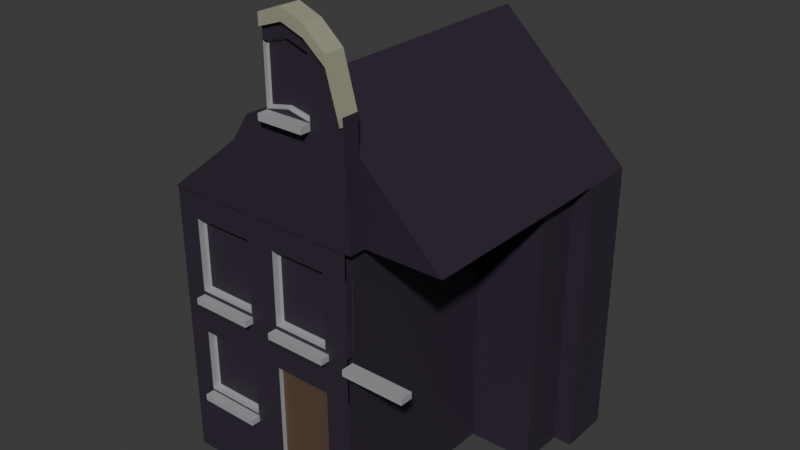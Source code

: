 # Source: Dutch_House_Ruin.blend  (saved by Blender 4.3.34; exported with 4.5.12 LTS)
import bpy
from mathutils import Matrix  # noqa: F401  (used for matrix-valued properties, if any)

bpy.ops.wm.read_factory_settings(use_empty=True)
scene = bpy.context.scene
scene.name = 'Scene'

# ---- collections
col_collection = bpy.data.collections.new('Collection'); scene.collection.children.link(col_collection)

# ---- materials (node trees are filled in below, after node groups)
mat_house = bpy.data.materials.new('House')
mat_ledges = bpy.data.materials.new('Ledges')
mat_door = bpy.data.materials.new('Door')
mat_roof = bpy.data.materials.new('roof')
mat_material_002 = bpy.data.materials.new('Material.002')

# ---- material node trees
mat_house.use_nodes = True; mat_house.node_tree.nodes.clear()
_N = mat_house.node_tree.nodes; _L = mat_house.node_tree.links
n0 = _N.new('ShaderNodeBsdfPrincipled'); n0.name = 'Principled BSDF'; n0.location = (10, 300)
n0.inputs[0].default_value = (0.0331, 0.02315, 0.03955, 1.0)
n1 = _N.new('ShaderNodeOutputMaterial'); n1.name = 'Material Output'; n1.location = (300, 300)
_L.new(n0.outputs[0], n1.inputs[0])
n1.is_active_output = True
mat_ledges.use_nodes = True; mat_ledges.node_tree.nodes.clear()
_N = mat_ledges.node_tree.nodes; _L = mat_ledges.node_tree.links
n0 = _N.new('ShaderNodeBsdfPrincipled'); n0.name = 'Principled BSDF'; n0.location = (10, 300)
n0.inputs[0].default_value = (0.352, 0.3555, 0.3663, 1.0)
n1 = _N.new('ShaderNodeOutputMaterial'); n1.name = 'Material Output'; n1.location = (300, 300)
_L.new(n0.outputs[0], n1.inputs[0])
n1.is_active_output = True
mat_door.use_nodes = True; mat_door.node_tree.nodes.clear()
_N = mat_door.node_tree.nodes; _L = mat_door.node_tree.links
n0 = _N.new('ShaderNodeBsdfPrincipled'); n0.name = 'Principled BSDF'; n0.location = (10, 300)
n0.inputs[0].default_value = (0.107, 0.0651, 0.04319, 1.0)
n1 = _N.new('ShaderNodeOutputMaterial'); n1.name = 'Material Output'; n1.location = (300, 300)
_L.new(n0.outputs[0], n1.inputs[0])
n1.is_active_output = True
mat_roof.use_nodes = True; mat_roof.node_tree.nodes.clear()
_N = mat_roof.node_tree.nodes; _L = mat_roof.node_tree.links
n0 = _N.new('ShaderNodeBsdfPrincipled'); n0.name = 'Principled BSDF'; n0.location = (10, 300)
n0.inputs[0].default_value = (0.03096, 0.02007, 0.03803, 1.0)
n1 = _N.new('ShaderNodeOutputMaterial'); n1.name = 'Material Output'; n1.location = (300, 300)
_L.new(n0.outputs[0], n1.inputs[0])
n1.is_active_output = True
mat_material_002.use_nodes = True; mat_material_002.node_tree.nodes.clear()
_N = mat_material_002.node_tree.nodes; _L = mat_material_002.node_tree.links
n0 = _N.new('ShaderNodeBsdfPrincipled'); n0.name = 'Principled BSDF'; n0.location = (10, 300)
n0.inputs[0].default_value = (0.3275, 0.3258, 0.231, 1.0)
n1 = _N.new('ShaderNodeOutputMaterial'); n1.name = 'Material Output'; n1.location = (300, 300)
_L.new(n0.outputs[0], n1.inputs[0])
n1.is_active_output = True

# ---- world
world_world = bpy.data.worlds.new('World'); scene.world = world_world
world_world.use_nodes = True; world_world.node_tree.nodes.clear()
_N = world_world.node_tree.nodes; _L = world_world.node_tree.links
n0 = _N.new('ShaderNodeOutputWorld'); n0.name = 'World Output'; n0.location = (300, 300)
n1 = _N.new('ShaderNodeBackground'); n1.name = 'Background'; n1.location = (10, 300)
n1.inputs[0].default_value = (0.05088, 0.05088, 0.05088, 1.0)
_L.new(n1.outputs[0], n0.inputs[0])
n0.is_active_output = True
world_world.color = (0.05088, 0.05088, 0.05088)
world_world.sun_shadow_jitter_overblur = 0.0

# ---- meshes
me_cube = bpy.data.meshes.new('Cube')
me_cube.from_pydata([(1.0, 1.0, 2.0), (1.0, 1.0, 0.0), (-1.0, 1.0, 2.0), (-1.0, 1.0, 0.0), (-1.0, -1.0, 2.0), (-1.0, -1.0, 0.0), (1.0, 1.0, 1.817), (-1.0, -1.0, 1.817), (-1.0, 1.0, 1.817), (1.0, 1.0, 1.296), (-1.0, 1.0, 1.296), (-1.0, -1.0, 1.296), (1.0, 1.0, 0.9845), (-1.0, 1.0, 0.9845), (-1.0, -1.0, 0.9845), (1.0, 1.0, 0.5311), (-1.0, 1.0, 0.5311), (-1.0, -1.0, 0.5311), (-0.246, 1.0, 0.0), (-0.246, -1.0, 2.0), (-0.246, -1.0, 0.0), (-0.246, 1.0, 2.0), (-0.246, 1.0, 1.817), (-0.246, -1.0, 1.817), (-0.246, -1.0, 1.296), (-0.246, 1.0, 1.296), (-0.246, 1.0, 0.9845), (-0.246, -1.0, 0.9845), (-0.246, -1.0, 0.5311), (-0.246, 1.0, 0.5311), (0.2764, -1.0, 0.0), (0.2764, 1.0, 2.0), (0.2764, 1.0, 1.817), (0.2764, 1.0, 1.296), (0.2764, 1.0, 0.9845), (0.2764, 1.0, 0.5311), (0.2764, 1.0, 0.0), (0.2764, -1.0, 2.0), (0.2764, -1.0, 1.817), (0.2764, -1.0, 1.296), (0.2764, -1.0, 0.9845), (0.2764, -1.0, 0.5311), (-0.8411, 1.0, 0.0), (-0.8411, -1.0, 2.0), (-0.8411, -1.0, 1.817), (-0.8411, -1.0, 1.296), (-0.8411, -1.0, 0.9845), (-0.8411, -1.0, 0.5311), (-0.8411, -1.0, 0.0), (-0.8411, 1.0, 2.0), (-0.8411, 1.0, 1.817), (-0.8411, 1.0, 1.296), (-0.8411, 1.0, 0.9845), (-0.8411, 1.0, 0.5311), (-0.3995, -1.0, 0.0), (-0.3995, 1.0, 2.0), (-0.3995, 1.0, 1.817), (-0.3995, 1.0, 1.296), (-0.3995, 1.0, 0.9845), (-0.3995, 1.0, 0.5311), (-0.3995, 1.0, 0.0), (-0.3995, -1.0, 2.0), (-0.3995, -1.0, 1.817), (-0.3995, -1.0, 1.296), (-0.3995, -1.0, 0.9845), (-0.3995, -1.0, 0.5311), (-0.184, 1.0, 0.0), (-0.184, -1.0, 2.0), (-0.184, -1.0, 1.817), (-0.184, -1.0, 1.296), (-0.184, -1.0, 0.9845), (-0.184, -1.0, 0.5311), (-0.184, -1.0, 0.0), (-0.184, 1.0, 2.0), (-0.184, 1.0, 1.817), (-0.184, 1.0, 1.296), (-0.184, 1.0, 0.9845), (-0.184, 1.0, 0.5311), (0.2266, -1.0, 0.0), (0.2266, 1.0, 2.0), (0.2266, 1.0, 1.817), (0.2266, 1.0, 1.296), (0.2266, 1.0, 0.9845), (0.2266, 1.0, 0.5311), (0.2266, 1.0, 0.0), (0.2266, -1.0, 2.0), (0.2266, -1.0, 1.817), (0.2266, -1.0, 1.296), (0.2266, -1.0, 0.9845), (0.2266, -1.0, 0.5311), (0.4011, -1.0, 0.0), (0.4011, 1.0, 2.0), (0.4011, 1.0, 1.817), (0.4011, 1.0, 1.296), (0.4011, 1.0, 0.9845), (0.4011, 1.0, 0.5311), (0.4011, 1.0, 0.0), (0.4011, -1.0, 2.0), (0.4011, -1.0, 1.817), (0.4011, -1.0, 1.296), (0.4011, -1.0, 0.9845), (0.4011, -1.0, 0.5311), (0.869, 1.0, 2.0), (0.4011, 0.29, 0.9845), (0.4011, 0.29, 0.5311), (0.4011, 0.29, 0.0), (0.869, 0.29, 0.0), (0.869, 1.0, 0.0), (-0.421, -0.9498, 1.795), (-0.8196, -0.9498, 1.795), (-0.421, -0.9498, 1.317), (-0.8196, -0.9498, 1.317), (-0.421, -0.9498, 0.9629), (-0.8196, -0.9498, 0.9629), (-0.421, -0.9498, 0.5527), (-0.8196, -0.9498, 0.5527), (0.2051, -0.9498, 1.795), (-0.1625, -0.9498, 1.795), (0.2051, -0.9498, 1.317), (-0.1625, -0.9498, 1.317), (0.4227, -0.9498, 1.795), (0.4227, -0.9498, 1.317), (0.4227, -0.9498, 0.9629), (0.2266, -0.9663, 0.9845), (-0.184, -0.9663, 0.9845), (0.2266, -0.9663, 0.5311), (-0.184, -0.9663, 0.5311), (-0.184, -0.9663, 0.0), (0.2266, -0.9663, 0.0), (-0.3995, -0.9498, 1.817), (-0.8411, -0.9498, 1.817), (-0.3995, -0.9498, 1.296), (-0.8411, -0.9498, 1.296), (-0.3995, -0.9498, 0.9845), (-0.8411, -0.9498, 0.9845), (-0.3995, -0.9498, 0.5311), (-0.8411, -0.9498, 0.5311), (0.2266, -0.9498, 1.817), (-0.184, -0.9498, 1.817), (0.2266, -0.9498, 1.296), (-0.184, -0.9498, 1.296), (0.4011, -0.9498, 1.817), (0.4011, -0.9498, 1.296), (0.4011, -0.9498, 0.9845), (0.4011, -0.9498, 0.5311), (-0.5843, -0.9418, 0.005537), (-0.5843, -0.9418, 2.001), (-0.5843, 0.9879, 0.005537), (-0.5843, 0.9879, 2.001), (0.4013, -0.9418, 0.005537), (0.4013, -0.9418, 2.001), (0.4013, 0.9879, 0.005537), (0.4013, 0.9879, 2.001), (1.0, 0.6254, 0.5311), (1.0, 0.6254, 0.0), (0.869, 0.6254, 2.0), (1.0, 0.6254, 2.0), (1.0, 0.6254, 1.817), (0.869, 0.6254, 1.817), (1.0, 0.6254, 1.296), (0.869, 0.6254, 1.296), (1.0, 0.6254, 0.9845), (0.869, 0.6254, 0.9845), (0.869, 0.6254, 0.5311), (0.869, 0.6254, 0.0), (0.4011, 0.6254, 0.0), (0.4011, 0.6254, 0.5311), (0.4011, 0.6254, 0.9845), (0.4011, 0.6254, 1.296), (0.4011, 0.6254, 1.817), (0.4011, 0.6254, 2.0), (0.4011, 0.29, 1.296), (0.4011, 0.29, 1.817), (0.4011, 0.29, 2.0), (0.869, 0.29, 2.0), (0.869, 0.29, 1.817), (0.869, 0.29, 1.296), (0.869, 0.29, 0.9845), (0.869, 0.29, 0.5311)], [(143, 122)], [(49, 2, 4, 43), (44, 43, 4, 7), (7, 4, 2, 8), (15, 1, 154, 153), (0, 6, 157, 156), (11, 7, 8, 10), (45, 44, 7, 11), (46, 45, 11, 14), (14, 11, 10, 13), (92, 91, 170, 169), (1, 107, 164, 154), (17, 14, 13, 16), (47, 46, 14, 17), (48, 47, 17, 5), (5, 17, 16, 3), (102, 0, 156, 155), (60, 59, 29, 18), (72, 71, 28, 20), (71, 70, 27, 28), (59, 58, 26, 29), (58, 57, 25, 26), (70, 69, 24, 27), (69, 68, 23, 24), (57, 56, 22, 25), (56, 55, 21, 22), (60, 18, 20, 54), (68, 67, 19, 23), (73, 21, 19, 67), (91, 31, 37, 97), (98, 97, 37, 38), (99, 98, 38, 39), (100, 99, 39, 40), (101, 100, 40, 41), (90, 101, 41, 30), (84, 83, 35, 36), (83, 82, 34, 35), (82, 81, 33, 34), (81, 80, 32, 33), (80, 79, 31, 32), (84, 36, 30, 78), (3, 42, 48, 5), (8, 2, 49, 50), (10, 8, 50, 51), (13, 10, 51, 52), (16, 13, 52, 53), (3, 16, 53, 42), (54, 65, 47, 48), (64, 63, 45, 46), (63, 62, 129, 131), (62, 61, 43, 44), (55, 49, 43, 61), (21, 55, 61, 19), (23, 19, 61, 62), (24, 23, 62, 63), (27, 24, 63, 64), (28, 27, 64, 65), (20, 28, 65, 54), (42, 60, 54, 48), (50, 49, 55, 56), (51, 50, 56, 57), (52, 51, 57, 58), (53, 52, 58, 59), (42, 53, 59, 60), (18, 66, 72, 20), (22, 21, 73, 74), (25, 22, 74, 75), (26, 25, 75, 76), (29, 26, 76, 77), (18, 29, 77, 66), (79, 73, 67, 85), (86, 85, 67, 68), (88, 87, 69, 70), (71, 72, 127, 126), (78, 89, 125, 128), (30, 41, 89, 78), (41, 40, 88, 89), (40, 39, 87, 88), (39, 38, 86, 87), (38, 37, 85, 86), (31, 79, 85, 37), (66, 84, 78, 72), (74, 73, 79, 80), (75, 74, 80, 81), (76, 75, 81, 82), (77, 76, 82, 83), (66, 77, 83, 84), (98, 99, 142, 141), (36, 35, 95, 96), (35, 34, 94, 95), (34, 33, 93, 94), (33, 32, 92, 93), (32, 31, 91, 92), (36, 96, 90, 30), (93, 92, 169, 168), (6, 9, 159, 157), (94, 93, 168, 167), (9, 12, 161, 159), (95, 94, 167, 166), (114, 112, 113, 115), (110, 108, 109, 111), (118, 116, 117, 119), (68, 69, 140, 138), (62, 44, 130, 129), (45, 63, 131, 132), (65, 64, 133, 135), (64, 46, 134, 133), (46, 47, 136, 134), (47, 65, 135, 136), (100, 101, 144, 143), (86, 68, 138, 137), (87, 86, 137, 139), (44, 45, 132, 130), (69, 87, 139, 140), (125, 123, 124, 126), (128, 125, 126, 127), (89, 88, 123, 125), (88, 70, 124, 123), (72, 78, 128, 127), (70, 71, 126, 124), (109, 108, 129, 130), (110, 111, 132, 131), (113, 112, 133, 134), (114, 115, 136, 135), (115, 113, 134, 136), (111, 109, 130, 132), (108, 110, 131, 129), (112, 114, 135, 133), (117, 116, 137, 138), (118, 119, 140, 139), (119, 117, 138, 140), (116, 118, 139, 137), (121, 120, 141, 142), (145, 146, 148, 147), (151, 152, 150, 149), (149, 150, 146, 145), (147, 151, 149, 145), (158, 155, 156, 157), (160, 158, 157, 159), (162, 160, 159, 161), (163, 162, 161, 153), (164, 163, 153, 154), (162, 163, 178, 177), (170, 155, 174, 173), (155, 158, 175, 174), (166, 167, 103, 104), (163, 164, 106, 178), (91, 102, 155, 170), (12, 15, 153, 161), (96, 95, 166, 165), (107, 96, 165, 164), (105, 104, 178, 106), (104, 103, 177, 178), (103, 171, 176, 177), (171, 172, 175, 176), (172, 173, 174, 175), (167, 168, 171, 103), (164, 165, 105, 106), (160, 162, 177, 176), (168, 169, 172, 171), (165, 166, 104, 105), (158, 160, 176, 175), (169, 170, 173, 172)])
me_cube.polygons.foreach_set('material_index', [0, 0, 0, 0, 0, 0, 0, 0, 0, 0, 0, 0, 0, 0, 0, 0, 0, 0, 0, 0, 0, 0, 0, 0, 0, 0, 0, 0, 0, 0, 0, 0, 0, 0, 0, 0, 0, 0, 0, 0, 0, 0, 0, 0, 0, 0, 0, 0, 1, 0, 0, 0, 0, 0, 0, 0, 0, 0, 0, 0, 0, 0, 0, 0, 0, 0, 0, 0, 0, 0, 0, 0, 1, 1, 0, 0, 0, 0, 0, 0, 0, 0, 0, 0, 0, 0, 0, 0, 0, 0, 0, 0, 0, 0, 0, 0, 0, 0, 0, 0, 0, 1, 1, 1, 1, 1, 1, 1, 0, 1, 1, 1, 1, 2, 2, 1, 1, 1, 1, 1, 1, 1, 1, 1, 1, 1, 1, 1, 1, 1, 1, 0, 0, 0, 0, 0, 0, 0, 0, 0, 0, 0, 0, 0, 0, 0, 0, 0, 0, 0, 0, 0, 0, 0, 0, 0, 0, 0, 0, 0, 0, 0])
_uv = me_cube.uv_layers.new(name='UVMap')
_uv.uv.foreach_set('vector', [0.8551, 0.5, 0.875, 0.5, 0.875, 0.75, 0.8551, 0.75, 0.6021, 0.9801, 0.625, 0.9801, 0.625, 1.0, 0.6021, 1.0, 0.6021, 0.0, 0.625, 0.0, 0.625, 0.25, 0.6021, 0.25, 0.0, 0.0, 0.0, 0.0, 0.0, 0.0, 0.0, 0.0, 0.0, 0.0, 0.0, 0.0, 0.0, 0.0, 0.0, 0.0, 0.537, 0.0, 0.6021, 0.0, 0.6021, 0.25, 0.537, 0.25, 0.537, 0.9801, 0.6021, 0.9801, 0.6021, 1.0, 0.537, 1.0, 0.4981, 0.9801, 0.537, 0.9801, 0.537, 1.0, 0.4981, 1.0, 0.4981, 0.0, 0.537, 0.0, 0.537, 0.25, 0.4981, 0.25, 0.6021, 0.4251, 0.625, 0.4251, 0.625, 0.4251, 0.6021, 0.4251, 0.0, 0.0, 0.0, 0.0, 0.0, 0.0, 0.0, 0.0, 0.4414, 0.0, 0.4981, 0.0, 0.4981, 0.25, 0.4414, 0.25, 0.4414, 0.9801, 0.4981, 0.9801, 0.4981, 1.0, 0.4414, 1.0, 0.375, 0.9801, 0.4414, 0.9801, 0.4414, 1.0, 0.375, 1.0, 0.375, 0.0, 0.4414, 0.0, 0.4414, 0.25, 0.375, 0.25, 0.0, 0.0, 0.0, 0.0, 0.0, 0.0, 0.0, 0.0, 0.375, 0.3251, 0.4414, 0.3251, 0.4414, 0.3443, 0.375, 0.3443, 0.375, 0.898, 0.4414, 0.898, 0.4414, 0.9057, 0.375, 0.9057, 0.4414, 0.898, 0.4981, 0.898, 0.4981, 0.9057, 0.4414, 0.9057, 0.4414, 0.3251, 0.4981, 0.3251, 0.4981, 0.3443, 0.4414, 0.3443, 0.4981, 0.3251, 0.537, 0.3251, 0.537, 0.3443, 0.4981, 0.3443, 0.4981, 0.898, 0.537, 0.898, 0.537, 0.9057, 0.4981, 0.9057, 0.537, 0.898, 0.6021, 0.898, 0.6021, 0.9057, 0.537, 0.9057, 0.537, 0.3251, 0.6021, 0.3251, 0.6021, 0.3443, 0.537, 0.3443, 0.6021, 0.3251, 0.625, 0.3251, 0.625, 0.3443, 0.6021, 0.3443, 0.2001, 0.5, 0.2193, 0.5, 0.2193, 0.75, 0.2001, 0.75, 0.6021, 0.898, 0.625, 0.898, 0.625, 0.9057, 0.6021, 0.9057, 0.773, 0.5, 0.7807, 0.5, 0.7807, 0.75, 0.773, 0.75, 0.6999, 0.5, 0.7155, 0.5, 0.7155, 0.75, 0.6999, 0.75, 0.6021, 0.8249, 0.625, 0.8249, 0.625, 0.8405, 0.6021, 0.8405, 0.537, 0.8249, 0.6021, 0.8249, 0.6021, 0.8405, 0.537, 0.8405, 0.4981, 0.8249, 0.537, 0.8249, 0.537, 0.8405, 0.4981, 0.8405, 0.4414, 0.8249, 0.4981, 0.8249, 0.4981, 0.8405, 0.4414, 0.8405, 0.375, 0.8249, 0.4414, 0.8249, 0.4414, 0.8405, 0.375, 0.8405, 0.375, 0.4033, 0.4414, 0.4033, 0.4414, 0.4095, 0.375, 0.4095, 0.4414, 0.4033, 0.4981, 0.4033, 0.4981, 0.4095, 0.4414, 0.4095, 0.4981, 0.4033, 0.537, 0.4033, 0.537, 0.4095, 0.4981, 0.4095, 0.537, 0.4033, 0.6021, 0.4033, 0.6021, 0.4095, 0.537, 0.4095, 0.6021, 0.4033, 0.625, 0.4033, 0.625, 0.4095, 0.6021, 0.4095, 0.2783, 0.5, 0.2845, 0.5, 0.2845, 0.75, 0.2783, 0.75, 0.125, 0.5, 0.1449, 0.5, 0.1449, 0.75, 0.125, 0.75, 0.6021, 0.25, 0.625, 0.25, 0.625, 0.2699, 0.6021, 0.2699, 0.537, 0.25, 0.6021, 0.25, 0.6021, 0.2699, 0.537, 0.2699, 0.4981, 0.25, 0.537, 0.25, 0.537, 0.2699, 0.4981, 0.2699, 0.4414, 0.25, 0.4981, 0.25, 0.4981, 0.2699, 0.4414, 0.2699, 0.375, 0.25, 0.4414, 0.25, 0.4414, 0.2699, 0.375, 0.2699, 0.375, 0.9249, 0.4414, 0.9249, 0.4414, 0.9801, 0.375, 0.9801, 0.4981, 0.9249, 0.537, 0.9249, 0.537, 0.9801, 0.4981, 0.9801, 0.537, 0.9249, 0.6021, 0.9249, 0.6021, 0.9249, 0.537, 0.9249, 0.6021, 0.9249, 0.625, 0.9249, 0.625, 0.9801, 0.6021, 0.9801, 0.7999, 0.5, 0.8551, 0.5, 0.8551, 0.75, 0.7999, 0.75, 0.7807, 0.5, 0.7999, 0.5, 0.7999, 0.75, 0.7807, 0.75, 0.6021, 0.9057, 0.625, 0.9057, 0.625, 0.9249, 0.6021, 0.9249, 0.537, 0.9057, 0.6021, 0.9057, 0.6021, 0.9249, 0.537, 0.9249, 0.4981, 0.9057, 0.537, 0.9057, 0.537, 0.9249, 0.4981, 0.9249, 0.4414, 0.9057, 0.4981, 0.9057, 0.4981, 0.9249, 0.4414, 0.9249, 0.375, 0.9057, 0.4414, 0.9057, 0.4414, 0.9249, 0.375, 0.9249, 0.1449, 0.5, 0.2001, 0.5, 0.2001, 0.75, 0.1449, 0.75, 0.6021, 0.2699, 0.625, 0.2699, 0.625, 0.3251, 0.6021, 0.3251, 0.537, 0.2699, 0.6021, 0.2699, 0.6021, 0.3251, 0.537, 0.3251, 0.4981, 0.2699, 0.537, 0.2699, 0.537, 0.3251, 0.4981, 0.3251, 0.4414, 0.2699, 0.4981, 0.2699, 0.4981, 0.3251, 0.4414, 0.3251, 0.375, 0.2699, 0.4414, 0.2699, 0.4414, 0.3251, 0.375, 0.3251, 0.2193, 0.5, 0.227, 0.5, 0.227, 0.75, 0.2193, 0.75, 0.6021, 0.3443, 0.625, 0.3443, 0.625, 0.352, 0.6021, 0.352, 0.537, 0.3443, 0.6021, 0.3443, 0.6021, 0.352, 0.537, 0.352, 0.4981, 0.3443, 0.537, 0.3443, 0.537, 0.352, 0.4981, 0.352, 0.4414, 0.3443, 0.4981, 0.3443, 0.4981, 0.352, 0.4414, 0.352, 0.375, 0.3443, 0.4414, 0.3443, 0.4414, 0.352, 0.375, 0.352, 0.7217, 0.5, 0.773, 0.5, 0.773, 0.75, 0.7217, 0.75, 0.6021, 0.8467, 0.625, 0.8467, 0.625, 0.898, 0.6021, 0.898, 0.4981, 0.8467, 0.537, 0.8467, 0.537, 0.898, 0.4981, 0.898, 0.4414, 0.898, 0.375, 0.898, 0.375, 0.898, 0.4414, 0.898, 0.375, 0.8467, 0.4414, 0.8467, 0.4414, 0.8467, 0.375, 0.8467, 0.375, 0.8405, 0.4414, 0.8405, 0.4414, 0.8467, 0.375, 0.8467, 0.4414, 0.8405, 0.4981, 0.8405, 0.4981, 0.8467, 0.4414, 0.8467, 0.4981, 0.8405, 0.537, 0.8405, 0.537, 0.8467, 0.4981, 0.8467, 0.537, 0.8405, 0.6021, 0.8405, 0.6021, 0.8467, 0.537, 0.8467, 0.6021, 0.8405, 0.625, 0.8405, 0.625, 0.8467, 0.6021, 0.8467, 0.7155, 0.5, 0.7217, 0.5, 0.7217, 0.75, 0.7155, 0.75, 0.227, 0.5, 0.2783, 0.5, 0.2783, 0.75, 0.227, 0.75, 0.6021, 0.352, 0.625, 0.352, 0.625, 0.4033, 0.6021, 0.4033, 0.537, 0.352, 0.6021, 0.352, 0.6021, 0.4033, 0.537, 0.4033, 0.4981, 0.352, 0.537, 0.352, 0.537, 0.4033, 0.4981, 0.4033, 0.4414, 0.352, 0.4981, 0.352, 0.4981, 0.4033, 0.4414, 0.4033, 0.375, 0.352, 0.4414, 0.352, 0.4414, 0.4033, 0.375, 0.4033, 0.6021, 0.8249, 0.537, 0.8249, 0.537, 0.8249, 0.6021, 0.8249, 0.375, 0.4095, 0.4414, 0.4095, 0.4414, 0.4251, 0.375, 0.4251, 0.4414, 0.4095, 0.4981, 0.4095, 0.4981, 0.4251, 0.4414, 0.4251, 0.4981, 0.4095, 0.537, 0.4095, 0.537, 0.4251, 0.4981, 0.4251, 0.537, 0.4095, 0.6021, 0.4095, 0.6021, 0.4251, 0.537, 0.4251, 0.6021, 0.4095, 0.625, 0.4095, 0.625, 0.4251, 0.6021, 0.4251, 0.2845, 0.5, 0.3001, 0.5, 0.3001, 0.75, 0.2845, 0.75, 0.537, 0.4251, 0.6021, 0.4251, 0.6021, 0.4251, 0.537, 0.4251, 0.0, 0.0, 0.0, 0.0, 0.0, 0.0, 0.0, 0.0, 0.4981, 0.4251, 0.537, 0.4251, 0.537, 0.4251, 0.4981, 0.4251, 0.0, 0.0, 0.0, 0.0, 0.0, 0.0, 0.0, 0.0, 0.4414, 0.4251, 0.4981, 0.4251, 0.4981, 0.4251, 0.4414, 0.4251, 0.4441, 0.9276, 0.4954, 0.9276, 0.4954, 0.9774, 0.4441, 0.9774, 0.5397, 0.9276, 0.5994, 0.9276, 0.5994, 0.9774, 0.5397, 0.9774, 0.5397, 0.8494, 0.5994, 0.8494, 0.5994, 0.8953, 0.5397, 0.8953, 0.6021, 0.898, 0.537, 0.898, 0.537, 0.898, 0.6021, 0.898, 0.6021, 0.9249, 0.6021, 0.9801, 0.6021, 0.9801, 0.6021, 0.9249, 0.537, 0.9801, 0.537, 0.9249, 0.537, 0.9249, 0.537, 0.9801, 0.4414, 0.9249, 0.4981, 0.9249, 0.4981, 0.9249, 0.4414, 0.9249, 0.4981, 0.9249, 0.4981, 0.9801, 0.4981, 0.9801, 0.4981, 0.9249, 0.4981, 0.9801, 0.4414, 0.9801, 0.4414, 0.9801, 0.4981, 0.9801, 0.4414, 0.9801, 0.4414, 0.9249, 0.4414, 0.9249, 0.4414, 0.9801, 0.4981, 0.8249, 0.4414, 0.8249, 0.4414, 0.8249, 0.4981, 0.8249, 0.6021, 0.8467, 0.6021, 0.898, 0.6021, 0.898, 0.6021, 0.8467, 0.537, 0.8467, 0.6021, 0.8467, 0.6021, 0.8467, 0.537, 0.8467, 0.6021, 0.9801, 0.537, 0.9801, 0.537, 0.9801, 0.6021, 0.9801, 0.537, 0.898, 0.537, 0.8467, 0.537, 0.8467, 0.537, 0.898, 0.4414, 0.8467, 0.4981, 0.8467, 0.4981, 0.898, 0.4414, 0.898, 0.375, 0.8467, 0.4414, 0.8467, 0.4414, 0.898, 0.375, 0.898, 0.4414, 0.8467, 0.4981, 0.8467, 0.4981, 0.8467, 0.4414, 0.8467, 0.4981, 0.8467, 0.4981, 0.898, 0.4981, 0.898, 0.4981, 0.8467, 0.227, 0.75, 0.2783, 0.75, 0.2783, 0.75, 0.227, 0.75, 0.4981, 0.898, 0.4414, 0.898, 0.4414, 0.898, 0.4981, 0.898, 0.5994, 0.9774, 0.5994, 0.9276, 0.6021, 0.9249, 0.6021, 0.9801, 0.5397, 0.9276, 0.5397, 0.9774, 0.537, 0.9801, 0.537, 0.9249, 0.4954, 0.9774, 0.4954, 0.9276, 0.4981, 0.9249, 0.4981, 0.9801, 0.4441, 0.9276, 0.4441, 0.9774, 0.4414, 0.9801, 0.4414, 0.9249, 0.4441, 0.9774, 0.4954, 0.9774, 0.4981, 0.9801, 0.4414, 0.9801, 0.5397, 0.9774, 0.5994, 0.9774, 0.6021, 0.9801, 0.537, 0.9801, 0.5994, 0.9276, 0.5397, 0.9276, 0.537, 0.9249, 0.6021, 0.9249, 0.4954, 0.9276, 0.4441, 0.9276, 0.4414, 0.9249, 0.4981, 0.9249, 0.5994, 0.8953, 0.5994, 0.8494, 0.6021, 0.8467, 0.6021, 0.898, 0.5397, 0.8494, 0.5397, 0.8953, 0.537, 0.898, 0.537, 0.8467, 0.5397, 0.8953, 0.5994, 0.8953, 0.6021, 0.898, 0.537, 0.898, 0.5994, 0.8494, 0.5397, 0.8494, 0.537, 0.8467, 0.6021, 0.8467, 0.5397, 0.8222, 0.5994, 0.8222, 0.6021, 0.8249, 0.537, 0.8249, 0.375, 0.0, 0.625, 0.0, 0.625, 0.25, 0.375, 0.25, 0.375, 0.5, 0.625, 0.5, 0.625, 0.75, 0.375, 0.75, 0.375, 0.75, 0.625, 0.75, 0.625, 1.0, 0.375, 1.0, 0.125, 0.5, 0.375, 0.5, 0.375, 0.75, 0.125, 0.75, 0.6021, 0.4836, 0.625, 0.4836, 0.625, 0.5, 0.6021, 0.5, 0.537, 0.4836, 0.6021, 0.4836, 0.6021, 0.5, 0.537, 0.5, 0.4981, 0.4836, 0.537, 0.4836, 0.537, 0.5, 0.4981, 0.5, 0.4414, 0.4836, 0.4981, 0.4836, 0.4981, 0.5, 0.4414, 0.5, 0.375, 0.4836, 0.4414, 0.4836, 0.4414, 0.5, 0.375, 0.5, 0.4981, 0.4836, 0.4414, 0.4836, 0.4414, 0.4836, 0.4981, 0.4836, 0.0, 0.0, 0.0, 0.0, 0.0, 0.0, 0.0, 0.0, 0.625, 0.4836, 0.6021, 0.4836, 0.6021, 0.4836, 0.625, 0.4836, 0.4414, 0.4251, 0.4981, 0.4251, 0.4981, 0.4251, 0.4414, 0.4251, 0.4414, 0.4836, 0.375, 0.4836, 0.375, 0.4836, 0.4414, 0.4836, 0.0, 0.0, 0.0, 0.0, 0.0, 0.0, 0.0, 0.0, 0.0, 0.0, 0.0, 0.0, 0.0, 0.0, 0.0, 0.0, 0.375, 0.4251, 0.4414, 0.4251, 0.4414, 0.4251, 0.375, 0.4251, 0.0, 0.0, 0.0, 0.0, 0.0, 0.0, 0.0, 0.0, 0.375, 0.4251, 0.4414, 0.4251, 0.4414, 0.4836, 0.375, 0.4836, 0.4414, 0.4251, 0.4981, 0.4251, 0.4981, 0.4836, 0.4414, 0.4836, 0.4981, 0.4251, 0.537, 0.4251, 0.537, 0.4836, 0.4981, 0.4836, 0.537, 0.4251, 0.6021, 0.4251, 0.6021, 0.4836, 0.537, 0.4836, 0.6021, 0.4251, 0.625, 0.4251, 0.625, 0.4836, 0.6021, 0.4836, 0.4981, 0.4251, 0.537, 0.4251, 0.537, 0.4251, 0.4981, 0.4251, 0.0, 0.0, 0.0, 0.0, 0.0, 0.0, 0.0, 0.0, 0.537, 0.4836, 0.4981, 0.4836, 0.4981, 0.4836, 0.537, 0.4836, 0.537, 0.4251, 0.6021, 0.4251, 0.6021, 0.4251, 0.537, 0.4251, 0.375, 0.4251, 0.4414, 0.4251, 0.4414, 0.4251, 0.375, 0.4251, 0.6021, 0.4836, 0.537, 0.4836, 0.537, 0.4836, 0.6021, 0.4836, 0.6021, 0.4251, 0.625, 0.4251, 0.625, 0.4251, 0.6021, 0.4251])
me_cube.materials.append(mat_house)
me_cube.materials.append(mat_ledges)
me_cube.materials.append(mat_door)
me_cube.use_mirror_vertex_groups = False
me_cube.update()
me_cube_001 = bpy.data.meshes.new('Cube.001')
me_cube_001.from_pydata([(-2.037, -1.806, 4.061), (0.09519, -1.806, 5.898), (-2.037, 2.039, 4.061), (0.09519, 2.039, 5.898), (2.025, -1.806, 4.061), (0.1042, -1.806, 5.898), (2.025, 2.039, 4.061), (0.1042, 2.039, 5.898), (-1.349, -1.806, 4.654), (-1.349, 2.039, 4.654), (1.405, 2.039, 4.654), (1.405, -1.806, 4.654), (-2.037, 0.4553, 4.061), (0.09519, 0.4553, 5.898), (2.025, 0.4553, 4.061), (0.1042, 0.4553, 5.898), (1.405, 0.4553, 4.654), (-1.349, 0.4553, 4.654)], [], [(17, 13, 3, 9), (9, 3, 7, 10), (16, 15, 5, 11), (11, 5, 1, 8), (12, 14, 4, 0), (15, 13, 1, 5), (4, 11, 8, 0), (14, 16, 11, 4), (2, 9, 10, 6), (12, 17, 9, 2), (0, 8, 17, 12), (6, 10, 16, 14), (7, 3, 13, 15), (2, 6, 14, 12), (10, 7, 15, 16), (8, 1, 13, 17)])
_uv = me_cube_001.uv_layers.new(name='UVMap')
_uv.uv.foreach_set('vector', [0.4557, 0.147, 0.625, 0.147, 0.625, 0.25, 0.4557, 0.25, 0.4557, 0.25, 0.625, 0.25, 0.625, 0.5, 0.4557, 0.5, 0.4557, 0.603, 0.625, 0.603, 0.625, 0.75, 0.4557, 0.75, 0.4557, 0.75, 0.625, 0.75, 0.625, 1.0, 0.4557, 1.0, 0.125, 0.603, 0.375, 0.603, 0.375, 0.75, 0.125, 0.75, 0.625, 0.603, 0.875, 0.603, 0.875, 0.75, 0.625, 0.75, 0.375, 0.75, 0.4557, 0.75, 0.4557, 1.0, 0.375, 1.0, 0.375, 0.603, 0.4557, 0.603, 0.4557, 0.75, 0.375, 0.75, 0.375, 0.25, 0.4557, 0.25, 0.4557, 0.5, 0.375, 0.5, 0.375, 0.147, 0.4557, 0.147, 0.4557, 0.25, 0.375, 0.25, 0.375, 0.0, 0.4557, 0.0, 0.4557, 0.147, 0.375, 0.147, 0.375, 0.5, 0.4557, 0.5, 0.4557, 0.603, 0.375, 0.603, 0.625, 0.5, 0.875, 0.5, 0.875, 0.603, 0.625, 0.603, 0.125, 0.5, 0.375, 0.5, 0.375, 0.603, 0.125, 0.603, 0.4557, 0.5, 0.625, 0.5, 0.625, 0.603, 0.4557, 0.603, 0.4557, 0.0, 0.625, 0.0, 0.625, 0.147, 0.4557, 0.147])
me_cube_001.materials.append(mat_roof)
me_cube_001.materials.append(mat_house)
me_cube_001.update()
me_cube_002 = bpy.data.meshes.new('Cube.002')
me_cube_002.from_pydata([(-3.113, -3.135, 6.214), (-3.114, -3.135, 6.224), (-3.113, -2.766, 6.214), (-3.114, -2.766, 6.224), (-0.9466, -2.766, 6.214), (-0.9466, -3.135, 6.214), (1.021, -2.766, 9.756), (1.085, -3.135, 6.214), (1.085, -2.766, 6.214), (1.021, -3.135, 9.756), (-1.306, -2.766, 6.214), (-1.306, -3.135, 6.214), (1.302, -2.766, 8.727), (1.4, -3.135, 6.214), (1.4, -2.766, 6.214), (1.302, -3.135, 8.727), (0.06925, -2.766, 6.214), (0.06925, -3.135, 10.36), (0.06925, -2.766, 10.36), (0.06925, -3.135, 6.214), (-0.4387, -2.766, 6.214), (-0.4591, -3.135, 10.17), (-0.4591, -2.766, 10.17), (-0.4387, -3.135, 6.214), (0.5568, -2.766, 10.17), (0.5772, -3.135, 6.214), (0.5772, -2.766, 6.214), (0.5568, -3.135, 10.17), (-3.114, -3.135, 6.222), (-3.114, -2.766, 6.222), (1.029, -3.135, 9.301), (1.029, -2.766, 9.301), (1.315, -3.135, 8.404), (1.315, -2.766, 8.404), (0.06925, -2.766, 9.83), (0.06925, -3.135, 9.83), (-0.4565, -2.766, 9.664), (-0.4565, -3.135, 9.664), (0.5594, -3.135, 9.664), (0.5594, -2.766, 9.664), (-3.114, -2.766, 6.219), (-0.9833, -3.135, 8.223), (-0.9833, -2.766, 8.223), (1.048, -3.135, 8.223), (1.048, -2.766, 8.223), (-1.361, -2.766, 7.639), (-1.361, -3.135, 7.639), (1.345, -3.135, 7.639), (1.345, -2.766, 7.639), (0.06925, -2.766, 8.567), (0.06925, -3.135, 8.567), (-0.4503, -2.766, 8.459), (-0.4503, -3.135, 8.459), (0.5656, -3.135, 8.459), (0.5656, -2.766, 8.459), (-3.114, -3.135, 6.219), (0.06868, -3.044, 9.774), (-0.4031, -3.044, 9.626), (0.5064, -3.044, 9.626), (0.0695, -3.044, 8.621), (-0.3974, -3.044, 8.525), (0.5121, -3.044, 8.525), (0.06925, -3.044, 9.83), (-0.4565, -3.044, 9.664), (0.5594, -3.044, 9.664), (-0.4503, -3.044, 8.459), (0.5656, -3.044, 8.459), (0.06925, -3.044, 8.567), (-3.114, -3.135, 6.223), (-3.114, -2.766, 6.223), (1.025, -3.135, 9.529), (1.025, -2.766, 9.529), (1.309, -3.135, 8.566), (1.309, -2.766, 8.566), (0.06925, -2.766, 10.1), (0.06925, -3.135, 10.1), (-0.4578, -2.766, 9.919), (-0.4578, -3.135, 9.919), (0.5581, -3.135, 9.919), (0.5581, -2.766, 9.919), (-3.114, -3.135, 6.224), (-3.114, -2.766, 6.224), (-3.114, -2.766, 6.219), (-3.114, -3.135, 6.219), (-0.3159, -2.766, 7.805), (1.302, -3.214, 8.727), (1.021, -3.214, 9.756), (0.5568, -3.214, 10.17), (0.06925, -3.214, 10.36), (-0.4591, -3.214, 10.17), (1.025, -3.214, 9.529), (1.309, -3.214, 8.566), (0.06925, -3.214, 10.1), (-0.4578, -3.214, 9.919), (0.5581, -3.214, 9.919), (-0.9833, -3.135, 8.223), (-0.9833, -2.766, 8.223), (-0.4503, -2.766, 8.459), (-0.4503, -3.135, 8.459), (-0.4503, -3.044, 8.459)], [(22, 63)], [(68, 1, 80, 81, 3, 69), (10, 4, 5, 11), (17, 21, 89, 88), (12, 6, 9, 15), (26, 8, 7, 25), (79, 24, 6, 71), (2, 10, 11, 0), (8, 14, 13, 7), (71, 6, 12, 73), (76, 22, 18, 74), (20, 16, 19, 23), (21, 77, 93, 89), (24, 18, 17, 27), (4, 20, 23, 5), (70, 72, 91, 90), (18, 22, 21, 17), (6, 24, 27, 9), (75, 78, 94, 92), (74, 18, 24, 79), (16, 26, 25, 19), (49, 34, 39, 54), (43, 30, 38, 53), (50, 53, 66, 67), (52, 50, 67, 65), (51, 36, 34, 49), (44, 31, 33, 48), (54, 39, 31, 44), (47, 32, 30, 43), (55, 28, 29, 40), (0, 55, 40, 2), (11, 46, 83, 55, 0), (23, 52, 41, 5), (10, 45, 42, 4), (13, 47, 43, 7), (26, 54, 44, 8), (2, 40, 82, 45, 10), (5, 41, 46, 11), (8, 44, 48, 14), (20, 51, 49, 16), (25, 53, 50, 19), (4, 42, 51, 20), (19, 50, 52, 23), (7, 43, 53, 25), (16, 49, 54, 26), (59, 56, 57, 60), (61, 58, 56, 59), (37, 52, 65, 63), (38, 35, 62, 64), (35, 37, 63, 62), (53, 38, 64, 66), (57, 56, 62, 63), (56, 58, 64, 62), (60, 57, 63, 65), (58, 61, 66, 64), (61, 59, 67, 66), (59, 60, 65, 67), (34, 74, 79, 39), (30, 70, 78, 38), (35, 75, 77, 37), (38, 78, 75, 35), (36, 76, 74, 34), (31, 71, 73, 33), (39, 79, 71, 31), (32, 72, 70, 30), (28, 68, 69, 29), (48, 33, 32, 47), (33, 73, 12, 15, 72, 32), (14, 48, 47, 13), (91, 85, 86, 90), (94, 87, 88, 92), (92, 88, 89, 93), (90, 86, 87, 94), (78, 70, 90, 94), (77, 75, 92, 93), (72, 15, 85, 91), (15, 9, 86, 85), (27, 17, 88, 87), (9, 27, 87, 86), (21, 22, 36, 63, 37), (63, 36, 51, 65), (98, 95, 96, 97, 99), (45, 46, 41, 42), (46, 45, 82, 83)])
me_cube_002.polygons.foreach_set('material_index', [0, 0, 2, 2, 0, 0, 0, 0, 0, 0, 0, 2, 2, 0, 2, 2, 2, 2, 0, 0, 0, 0, 1, 1, 0, 0, 0, 0, 0, 0, 0, 0, 0, 0, 0, 0, 0, 0, 0, 0, 0, 0, 0, 0, 0, 0, 1, 1, 1, 1, 1, 1, 1, 1, 1, 1, 0, 0, 0, 0, 0, 0, 0, 0, 0, 0, 0, 0, 2, 2, 2, 2, 2, 2, 2, 2, 2, 2, 0, 0, 0, 0, 0])
_uv = me_cube_002.uv_layers.new(name='UVMap')
_uv.uv.foreach_set('vector', [0.6089, 0.0, 0.625, 0.0, 0.625, 0.0, 0.625, 0.25, 0.625, 0.25, 0.6089, 0.25, 0.1975, 0.5, 0.2119, 0.5, 0.2119, 0.75, 0.1975, 0.75, 0.7473, 0.75, 0.7677, 0.75, 0.7677, 0.75, 0.7473, 0.75, 0.6939, 0.5, 0.7065, 0.5, 0.7065, 0.75, 0.6939, 0.75, 0.2731, 0.5, 0.2935, 0.5, 0.2935, 0.75, 0.2731, 0.75, 0.6089, 0.3981, 0.625, 0.3981, 0.625, 0.4185, 0.6089, 0.4185, 0.125, 0.5, 0.1975, 0.5, 0.1975, 0.75, 0.125, 0.75, 0.2935, 0.5, 0.3061, 0.5, 0.3061, 0.75, 0.2935, 0.75, 0.6089, 0.4185, 0.625, 0.4185, 0.625, 0.4311, 0.6089, 0.4311, 0.6089, 0.3573, 0.625, 0.3573, 0.625, 0.3777, 0.6089, 0.3777, 0.2323, 0.5, 0.2527, 0.5, 0.2527, 0.75, 0.2323, 0.75, 0.0, 0.0, 0.0, 0.0, 0.0, 0.0, 0.0, 0.0, 0.7269, 0.5, 0.7473, 0.5, 0.7473, 0.75, 0.7269, 0.75, 0.2119, 0.5, 0.2323, 0.5, 0.2323, 0.75, 0.2119, 0.75, 0.6089, 0.8315, 0.6089, 0.8189, 0.6089, 0.8189, 0.6089, 0.8315, 0.7473, 0.5, 0.7677, 0.5, 0.7677, 0.75, 0.7473, 0.75, 0.7065, 0.5, 0.7269, 0.5, 0.7269, 0.75, 0.7065, 0.75, 0.6089, 0.8723, 0.6089, 0.8519, 0.6089, 0.8519, 0.6089, 0.8723, 0.6089, 0.3777, 0.625, 0.3777, 0.625, 0.3981, 0.6089, 0.3981, 0.2527, 0.5, 0.2731, 0.5, 0.2731, 0.75, 0.2527, 0.75, 0.5168, 0.3777, 0.5928, 0.3777, 0.5928, 0.3981, 0.5168, 0.3981, 0.5168, 0.8315, 0.5928, 0.8315, 0.5928, 0.8519, 0.5168, 0.8519, 0.5168, 0.8723, 0.5168, 0.8519, 0.5168, 0.8519, 0.5168, 0.8723, 0.5168, 0.8927, 0.5168, 0.8723, 0.5168, 0.8723, 0.5168, 0.8927, 0.5168, 0.3573, 0.5928, 0.3573, 0.5928, 0.3777, 0.5168, 0.3777, 0.5168, 0.4185, 0.5928, 0.4185, 0.5928, 0.4311, 0.5168, 0.4311, 0.5168, 0.3981, 0.5928, 0.3981, 0.5928, 0.4185, 0.5168, 0.4185, 0.5168, 0.8189, 0.5928, 0.8189, 0.5928, 0.8315, 0.5168, 0.8315, 0.5168, 0.0, 0.5928, 0.0, 0.5928, 0.25, 0.5168, 0.25, 0.375, 0.0, 0.5168, 0.0, 0.5168, 0.25, 0.375, 0.25, 0.375, 0.9275, 0.5168, 0.9275, 0.5066, 1.0, 0.5066, 1.0, 0.375, 1.0, 0.375, 0.8927, 0.5168, 0.8927, 0.5168, 0.9131, 0.375, 0.9131, 0.375, 0.3225, 0.5168, 0.3225, 0.5168, 0.3369, 0.375, 0.3369, 0.375, 0.8189, 0.5168, 0.8189, 0.5168, 0.8315, 0.375, 0.8315, 0.375, 0.3981, 0.5168, 0.3981, 0.5168, 0.4185, 0.375, 0.4185, 0.375, 0.25, 0.5168, 0.25, 0.5168, 0.25, 0.5168, 0.3225, 0.375, 0.3225, 0.375, 0.9131, 0.5168, 0.9131, 0.5168, 0.9275, 0.375, 0.9275, 0.375, 0.4185, 0.5168, 0.4185, 0.5168, 0.4311, 0.375, 0.4311, 0.375, 0.3573, 0.5168, 0.3573, 0.5168, 0.3777, 0.375, 0.3777, 0.375, 0.8519, 0.5168, 0.8519, 0.5168, 0.8723, 0.375, 0.8723, 0.375, 0.3369, 0.5168, 0.3369, 0.5168, 0.3573, 0.375, 0.3573, 0.375, 0.8723, 0.5168, 0.8723, 0.5168, 0.8927, 0.375, 0.8927, 0.375, 0.8315, 0.5168, 0.8315, 0.5168, 0.8519, 0.375, 0.8519, 0.375, 0.3777, 0.5168, 0.3777, 0.5168, 0.3981, 0.375, 0.3981, 0.52, 0.8723, 0.5895, 0.8723, 0.5894, 0.8906, 0.5202, 0.8906, 0.5202, 0.8541, 0.5894, 0.8541, 0.5895, 0.8723, 0.52, 0.8723, 0.5928, 0.8927, 0.5168, 0.8927, 0.5168, 0.8927, 0.5928, 0.8927, 0.5928, 0.8519, 0.5928, 0.8723, 0.5928, 0.8723, 0.5928, 0.8519, 0.5928, 0.8723, 0.5928, 0.8927, 0.5928, 0.8927, 0.5928, 0.8723, 0.5168, 0.8519, 0.5928, 0.8519, 0.5928, 0.8519, 0.5168, 0.8519, 0.5894, 0.8906, 0.5895, 0.8723, 0.5928, 0.8723, 0.5928, 0.8927, 0.5895, 0.8723, 0.5894, 0.8541, 0.5928, 0.8519, 0.5928, 0.8723, 0.5202, 0.8906, 0.5894, 0.8906, 0.5928, 0.8927, 0.5168, 0.8927, 0.5894, 0.8541, 0.5202, 0.8541, 0.5168, 0.8519, 0.5928, 0.8519, 0.5202, 0.8541, 0.52, 0.8723, 0.5168, 0.8723, 0.5168, 0.8519, 0.52, 0.8723, 0.5202, 0.8906, 0.5168, 0.8927, 0.5168, 0.8723, 0.5928, 0.3777, 0.6089, 0.3777, 0.6089, 0.3981, 0.5928, 0.3981, 0.5928, 0.8315, 0.6089, 0.8315, 0.6089, 0.8519, 0.5928, 0.8519, 0.5928, 0.8723, 0.6089, 0.8723, 0.6089, 0.8927, 0.5928, 0.8927, 0.5928, 0.8519, 0.6089, 0.8519, 0.6089, 0.8723, 0.5928, 0.8723, 0.5928, 0.3573, 0.6089, 0.3573, 0.6089, 0.3777, 0.5928, 0.3777, 0.5928, 0.4185, 0.6089, 0.4185, 0.6089, 0.4311, 0.5928, 0.4311, 0.5928, 0.3981, 0.6089, 0.3981, 0.6089, 0.4185, 0.5928, 0.4185, 0.5928, 0.8189, 0.6089, 0.8189, 0.6089, 0.8315, 0.5928, 0.8315, 0.5928, 0.0, 0.6089, 0.0, 0.6089, 0.25, 0.5928, 0.25, 0.0, 0.0, 0.0, 0.0, 0.0, 0.0, 0.0, 0.0, 0.0, 0.0, 0.0, 0.0, 0.0, 0.0, 0.0, 0.0, 0.0, 0.0, 0.0, 0.0, 0.0, 0.0, 0.0, 0.0, 0.0, 0.0, 0.0, 0.0, 0.6089, 0.8189, 0.625, 0.8189, 0.625, 0.8315, 0.6089, 0.8315, 0.6089, 0.8519, 0.625, 0.8519, 0.625, 0.8723, 0.6089, 0.8723, 0.6089, 0.8723, 0.625, 0.8723, 0.625, 0.8927, 0.6089, 0.8927, 0.6089, 0.8315, 0.625, 0.8315, 0.625, 0.8519, 0.6089, 0.8519, 0.6089, 0.8519, 0.6089, 0.8315, 0.6089, 0.8315, 0.6089, 0.8519, 0.6089, 0.8927, 0.6089, 0.8723, 0.6089, 0.8723, 0.6089, 0.8927, 0.0, 0.0, 0.0, 0.0, 0.0, 0.0, 0.0, 0.0, 0.6939, 0.75, 0.7065, 0.75, 0.7065, 0.75, 0.6939, 0.75, 0.7269, 0.75, 0.7473, 0.75, 0.7473, 0.75, 0.7269, 0.75, 0.7065, 0.75, 0.7269, 0.75, 0.7269, 0.75, 0.7065, 0.75, 0.7677, 0.75, 0.7677, 0.5, 0.0, 0.0, 0.5928, 0.8927, 0.5928, 0.8927, 0.0, 0.0, 0.0, 0.0, 0.0, 0.0, 0.0, 0.0, 0.0, 0.0, 0.0, 0.0, 0.0, 0.0, 0.0, 0.0, 0.0, 0.0, 0.5168, 0.3225, 0.5168, 0.9275, 0.5168, 0.9131, 0.5168, 0.3369, 0.5168, 0.9275, 0.5168, 0.3225, 0.5168, 0.25, 0.5066, 1.0])
me_cube_002.materials.append(mat_house)
me_cube_002.materials.append(mat_ledges)
me_cube_002.materials.append(mat_material_002)
me_cube_002.update()
me_cube_003 = bpy.data.meshes.new('Cube.003')
me_cube_003.from_pydata([(-0.8802, -23.64, 118.7), (-0.8802, -23.64, 120.7), (-0.8802, -21.64, 118.7), (-0.8802, -21.64, 120.7), (1.12, -23.64, 118.7), (1.12, -23.64, 120.7), (1.12, -21.64, 118.7), (1.12, -21.64, 120.7)], [], [(0, 1, 3, 2), (2, 3, 7, 6), (6, 7, 5, 4), (4, 5, 1, 0), (2, 6, 4, 0), (7, 3, 1, 5)])
_uv = me_cube_003.uv_layers.new(name='UVMap')
_uv.uv.foreach_set('vector', [0.375, 0.0, 0.625, 0.0, 0.625, 0.25, 0.375, 0.25, 0.375, 0.25, 0.625, 0.25, 0.625, 0.5, 0.375, 0.5, 0.375, 0.5, 0.625, 0.5, 0.625, 0.75, 0.375, 0.75, 0.375, 0.75, 0.625, 0.75, 0.625, 1.0, 0.375, 1.0, 0.125, 0.5, 0.375, 0.5, 0.375, 0.75, 0.125, 0.75, 0.625, 0.5, 0.875, 0.5, 0.875, 0.75, 0.625, 0.75])
me_cube_003.materials.append(mat_ledges)
me_cube_003.update()
me_cube_004 = bpy.data.meshes.new('Cube.004')
me_cube_004.from_pydata([(-3.769, -23.28, 54.4), (-3.769, -23.28, 56.4), (-3.769, -21.28, 54.4), (-3.769, -21.28, 56.4), (-1.769, -23.28, 54.4), (-1.769, -23.28, 56.4), (-1.769, -21.28, 54.4), (-1.769, -21.28, 56.4)], [], [(0, 1, 3, 2), (2, 3, 7, 6), (6, 7, 5, 4), (4, 5, 1, 0), (2, 6, 4, 0), (7, 3, 1, 5)])
_uv = me_cube_004.uv_layers.new(name='UVMap')
_uv.uv.foreach_set('vector', [0.375, 0.0, 0.625, 0.0, 0.625, 0.25, 0.375, 0.25, 0.375, 0.25, 0.625, 0.25, 0.625, 0.5, 0.375, 0.5, 0.375, 0.5, 0.625, 0.5, 0.625, 0.75, 0.375, 0.75, 0.375, 0.75, 0.625, 0.75, 0.625, 1.0, 0.375, 1.0, 0.125, 0.5, 0.375, 0.5, 0.375, 0.75, 0.125, 0.75, 0.625, 0.5, 0.875, 0.5, 0.875, 0.75, 0.625, 0.75])
me_cube_004.materials.append(mat_ledges)
me_cube_004.update()
me_cube_005 = bpy.data.meshes.new('Cube.005')
me_cube_005.from_pydata([(-0.8628, -23.28, 54.4), (-0.8628, -23.28, 56.4), (-0.8628, -21.28, 54.4), (-0.8628, -21.28, 56.4), (1.137, -23.28, 54.4), (1.137, -23.28, 56.4), (1.137, -21.28, 54.4), (1.137, -21.28, 56.4)], [], [(0, 1, 3, 2), (2, 3, 7, 6), (6, 7, 5, 4), (4, 5, 1, 0), (2, 6, 4, 0), (7, 3, 1, 5)])
_uv = me_cube_005.uv_layers.new(name='UVMap')
_uv.uv.foreach_set('vector', [0.375, 0.0, 0.625, 0.0, 0.625, 0.25, 0.375, 0.25, 0.375, 0.25, 0.625, 0.25, 0.625, 0.5, 0.375, 0.5, 0.375, 0.5, 0.625, 0.5, 0.625, 0.75, 0.375, 0.75, 0.375, 0.75, 0.625, 0.75, 0.625, 1.0, 0.375, 1.0, 0.125, 0.5, 0.375, 0.5, 0.375, 0.75, 0.125, 0.75, 0.625, 0.5, 0.875, 0.5, 0.875, 0.75, 0.625, 0.75])
me_cube_005.materials.append(mat_ledges)
me_cube_005.update()
me_cube_006 = bpy.data.meshes.new('Cube.006')
me_cube_006.from_pydata([(1.873, -23.28, 54.4), (1.873, -23.28, 56.4), (1.873, -21.28, 54.4), (1.873, -21.28, 56.4), (3.873, -23.28, 54.4), (3.873, -23.28, 56.4), (3.873, -21.28, 54.4), (3.873, -21.28, 56.4)], [], [(0, 1, 3, 2), (2, 3, 7, 6), (6, 7, 5, 4), (4, 5, 1, 0), (2, 6, 4, 0), (7, 3, 1, 5)])
_uv = me_cube_006.uv_layers.new(name='UVMap')
_uv.uv.foreach_set('vector', [0.375, 0.0, 0.625, 0.0, 0.625, 0.25, 0.375, 0.25, 0.375, 0.25, 0.625, 0.25, 0.625, 0.5, 0.375, 0.5, 0.375, 0.5, 0.625, 0.5, 0.625, 0.75, 0.375, 0.75, 0.375, 0.75, 0.625, 0.75, 0.625, 1.0, 0.375, 1.0, 0.125, 0.5, 0.375, 0.5, 0.375, 0.75, 0.125, 0.75, 0.625, 0.5, 0.875, 0.5, 0.875, 0.75, 0.625, 0.75])
me_cube_006.materials.append(mat_ledges)
me_cube_006.update()
me_cube_007 = bpy.data.meshes.new('Cube.007')
me_cube_007.from_pydata([(-3.769, -23.28, 21.0), (-3.769, -23.28, 23.0), (-3.769, -21.28, 21.0), (-3.769, -21.28, 23.0), (-1.769, -23.28, 21.0), (-1.769, -23.28, 23.0), (-1.769, -21.28, 21.0), (-1.769, -21.28, 23.0)], [], [(0, 1, 3, 2), (2, 3, 7, 6), (6, 7, 5, 4), (4, 5, 1, 0), (2, 6, 4, 0), (7, 3, 1, 5)])
_uv = me_cube_007.uv_layers.new(name='UVMap')
_uv.uv.foreach_set('vector', [0.375, 0.0, 0.625, 0.0, 0.625, 0.25, 0.375, 0.25, 0.375, 0.25, 0.625, 0.25, 0.625, 0.5, 0.375, 0.5, 0.375, 0.5, 0.625, 0.5, 0.625, 0.75, 0.375, 0.75, 0.375, 0.75, 0.625, 0.75, 0.625, 1.0, 0.375, 1.0, 0.125, 0.5, 0.375, 0.5, 0.375, 0.75, 0.125, 0.75, 0.625, 0.5, 0.875, 0.5, 0.875, 0.75, 0.625, 0.75])
me_cube_007.materials.append(mat_ledges)
me_cube_007.update()
me_cube_008 = bpy.data.meshes.new('Cube.008')
me_cube_008.from_pydata([(1.829, -23.28, 21.0), (1.829, -23.28, 23.0), (1.829, -21.28, 21.0), (1.829, -21.28, 23.0), (3.829, -23.28, 21.0), (3.829, -23.28, 23.0), (3.829, -21.28, 21.0), (3.829, -21.28, 23.0)], [], [(0, 1, 3, 2), (2, 3, 7, 6), (6, 7, 5, 4), (4, 5, 1, 0), (2, 6, 4, 0), (7, 3, 1, 5)])
me_cube_008.polygons.foreach_set('material_index', [1, 1, 1, 1, 1, 1])
_uv = me_cube_008.uv_layers.new(name='UVMap')
_uv.uv.foreach_set('vector', [0.375, 0.0, 0.625, 0.0, 0.625, 0.25, 0.375, 0.25, 0.375, 0.25, 0.625, 0.25, 0.625, 0.5, 0.375, 0.5, 0.375, 0.5, 0.625, 0.5, 0.625, 0.75, 0.375, 0.75, 0.375, 0.75, 0.625, 0.75, 0.625, 1.0, 0.375, 1.0, 0.125, 0.5, 0.375, 0.5, 0.375, 0.75, 0.125, 0.75, 0.625, 0.5, 0.875, 0.5, 0.875, 0.75, 0.625, 0.75])
me_cube_008.materials.append(None)
me_cube_008.materials.append(mat_ledges)
me_cube_008.update()

# ---- objects
ob_cube = bpy.data.objects.new('Cube', me_cube)
ob_cube_001 = bpy.data.objects.new('Cube.001', me_cube_001)
ob_cube_002 = bpy.data.objects.new('Cube.002', me_cube_002)
ob_cube_003 = bpy.data.objects.new('Cube.003', me_cube_003)
ob_cube_004 = bpy.data.objects.new('Cube.004', me_cube_004)
ob_cube_005 = bpy.data.objects.new('Cube.005', me_cube_005)
ob_cube_006 = bpy.data.objects.new('Cube.006', me_cube_006)
ob_cube_007 = bpy.data.objects.new('Cube.007', me_cube_007)
ob_cube_008 = bpy.data.objects.new('Cube.008', me_cube_008)

# ---- transforms, parenting, visibility, modifiers, constraints
ob_cube.location = (0.0, 0.0, 0.0)
ob_cube.scale = (2.029, 2.029, 2.029)
ob_cube.lock_rotations_4d = False
ob_cube.empty_display_type = 'ARROWS'
ob_cube.lineart.crease_threshold = 0.0
ob_cube_001.location = (0.0, 0.0, 0.0)
ob_cube_002.location = (0.0, 0.0, 0.0)
ob_cube_002.scale = (0.6533, 0.6533, 0.6533)
ob_cube_003.location = (3.725e-09, 0.0, 0.0)
ob_cube_003.scale = (0.3321, 0.09288, 0.04571)
ob_cube_004.location = (0.0, 2.384e-07, 0.0)
ob_cube_004.scale = (0.4524, 0.09288, 0.04571)
ob_cube_005.location = (0.0, 2.384e-07, 0.0)
ob_cube_005.scale = (0.4524, 0.09288, 0.04571)
ob_cube_006.location = (0.0, 2.384e-07, 0.0)
ob_cube_006.scale = (0.4524, 0.09288, 0.04571)
ob_cube_007.location = (0.0, 2.384e-07, 5.96e-08)
ob_cube_007.scale = (0.4524, 0.09288, 0.04571)
ob_cube_008.location = (0.0, 2.384e-07, 5.96e-08)
ob_cube_008.scale = (0.4524, 0.09288, 0.04571)

# ---- collection membership
col_collection.objects.link(ob_cube)
col_collection.objects.link(ob_cube_001)
col_collection.objects.link(ob_cube_002)
col_collection.objects.link(ob_cube_003)
col_collection.objects.link(ob_cube_004)
col_collection.objects.link(ob_cube_005)
col_collection.objects.link(ob_cube_006)
col_collection.objects.link(ob_cube_007)
col_collection.objects.link(ob_cube_008)

# ---- scene / render settings (as saved in the file)
scene.frame_start = 1; scene.frame_end = 250; scene.frame_set(79)
scene.render.engine = 'BLENDER_EEVEE_NEXT'
bpy.context.view_layer.update()

# ---- added for rendering (the .blend has no active camera and no usable light): camera, sun
cam_auto = bpy.data.cameras.new('AutoCamera')
cam_auto.lens = 50.0
cam_auto.sensor_width = 36.0
cam_auto.clip_end = 1000.0
ob_auto_camera = bpy.data.objects.new('AutoCamera', cam_auto)
scene.collection.objects.link(ob_auto_camera)
ob_auto_camera.location = (8.28717, -10.028, 10.018)
ob_auto_camera.rotation_euler = (1.09748, -7.21219e-08, 0.694738)
scene.camera = ob_auto_camera
light_auto_sun = bpy.data.lights.new('AutoSun', 'SUN')
light_auto_sun.energy = 3.0
light_auto_sun.angle = 0.0523599
ob_auto_sun = bpy.data.objects.new('AutoSun', light_auto_sun)
scene.collection.objects.link(ob_auto_sun)
ob_auto_sun.rotation_euler = (0.872665, 0.174533, 0.523599)
bpy.context.view_layer.update()
